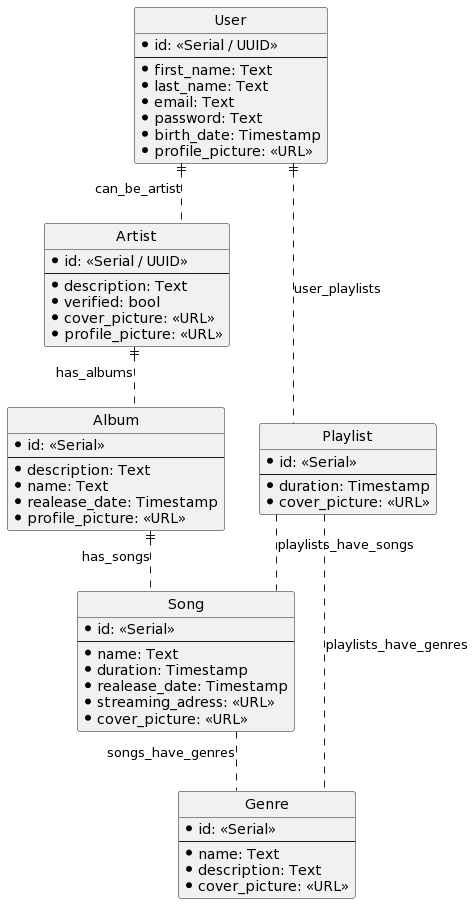

The diagram above was rendered by PlantUML. Its source (embedded in the PNG):
@startuml
hide circle

skinparam Linetype ortho
entity User {
    * id: <<Serial / UUID>>
    ---
    * first_name: Text
    * last_name: Text
    * email: Text
    * password: Text
    * birth_date: Timestamp
    * profile_picture: <<URL>>
}

entity Artist {
    * id: <<Serial / UUID>>
    ---
    * description: Text
    * verified: bool
    * cover_picture: <<URL>>
    * profile_picture: <<URL>>
}

entity Album {
    * id: <<Serial>>
    ---
    * description: Text
    * name: Text
    * realease_date: Timestamp
    * profile_picture: <<URL>>
}

entity Playlist {
    * id: <<Serial>>
    ---
    * duration: Timestamp
    * cover_picture: <<URL>>
}

entity Song {
    * id: <<Serial>>
    ---
    * name: Text
    * duration: Timestamp
    * realease_date: Timestamp
    * streaming_adress: <<URL>>
    * cover_picture: <<URL>>
}

entity Genre {
    * id: <<Serial>>
    ---
    * name: Text
    * description: Text
    * cover_picture: <<URL>>
}

User ||..O| Artist : can_be_artist
Artist ||..O{ Album : has_albums
Album ||..O{ Song : has_songs
Song }O..O{ Genre : songs_have_genres
User ||..O{ Playlist :user_playlists
Playlist }O..O{ Genre : playlists_have_genres
Playlist }O..O{ Song : playlists_have_songs
@enduml